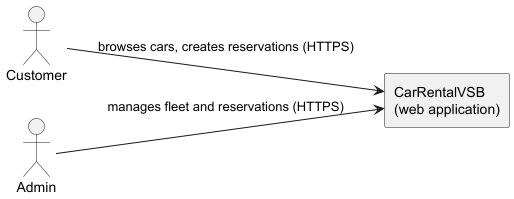

The diagram above was rendered by PlantUML. Its source (embedded in the PNG):
@startuml context-v1
left to right direction
skinparam backgroundColor white

actor "Customer" as customer
actor "Admin" as admin
rectangle "CarRentalVSB\n(web application)" as app

customer --> app : browses cars, creates reservations (HTTPS)
admin --> app : manages fleet and reservations (HTTPS)
@enduml